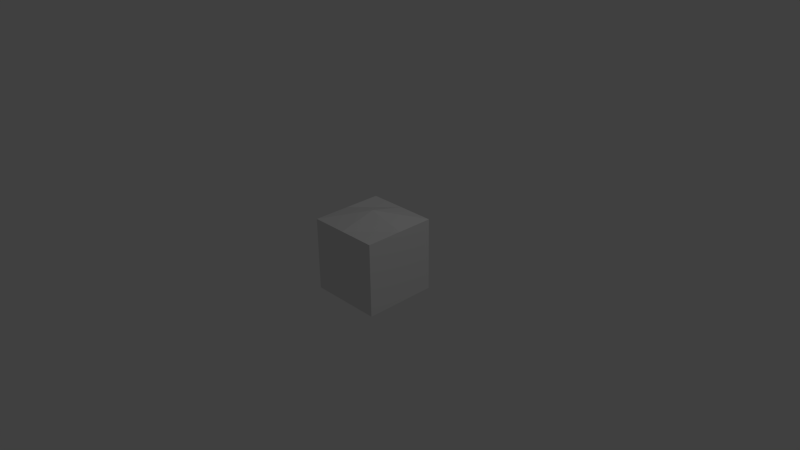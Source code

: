 # Source: BlockC.blend  (saved by Blender 2.72.0; exported with 4.5.12 LTS)
import bpy
from mathutils import Matrix  # noqa: F401  (used for matrix-valued properties, if any)

bpy.ops.wm.read_factory_settings(use_empty=True)
scene = bpy.context.scene
scene.name = 'Scene'

# ---- collections
col_collection_1 = bpy.data.collections.new('Collection 1'); scene.collection.children.link(col_collection_1)

# ---- materials (node trees are filled in below, after node groups)
mat_blockc = bpy.data.materials.new('BlockC')
mat_blockc.alpha_threshold = 0.0
mat_blockc.use_transparent_shadow = False
mat_blockc.roughness = 0.5
mat_blockc.line_color = (0.0, 0.0, 0.0, 1.0)

# ---- material node trees

# ---- world
world_world = bpy.data.worlds.new('World'); scene.world = world_world
world_world.color = (0.05088, 0.05088, 0.05088)
world_world.use_sun_shadow = False
world_world.sun_shadow_jitter_overblur = 0.0
world_world.cycles.sampling_method = 'MANUAL'
world_world.cycles.sample_map_resolution = 256

# ---- cameras
cam_camera = bpy.data.cameras.new('Camera')
cam_camera.clip_end = 100.0
cam_camera.lens = 35.0
cam_camera.sensor_width = 32.0
cam_camera.sensor_height = 18.0
cam_camera.ortho_scale = 7.314
cam_camera.dof.focus_distance = 0.0
cam_camera.dof.aperture_fstop = 128.0

# ---- lights
light_lamp = bpy.data.lights.new('Lamp', 'POINT')
light_lamp.transmission_factor = 0.0
light_lamp.cutoff_distance = 30.0
light_lamp.energy = 100.0
light_lamp.shadow_buffer_clip_start = 1.001
light_lamp.shadow_soft_size = 0.1
light_lamp.shadow_maximum_resolution = 0.006
light_lamp.use_absolute_resolution = True
light_lamp.cycles.use_multiple_importance_sampling = False

# ---- meshes
me_cube = bpy.data.meshes.new('Cube')
me_cube.from_pydata([(-0.5, -0.5, 0.5), (-0.5, -0.5, -0.5), (0.5, -0.5, -0.5), (0.5, -0.5, 0.5), (-0.5, 0.5, 0.5), (-0.5, 0.5, -0.5), (0.5, 0.5, -0.5), (0.5, 0.5, 0.5), (-0.5, 0.5, -2.11e-06), (-3.771e-06, 0.5, 0.5), (3.92e-06, 0.5, -0.5), (0.5, 0.5, 5.551e-06), (7.449e-08, 0.625, 2.173e-06)], [], [(12, 11, 6, 10), (0, 4, 8, 5, 1), (1, 5, 10, 6, 2), (2, 6, 11, 7, 3), (4, 0, 3, 7, 9), (8, 12, 10, 5), (4, 9, 12, 8), (9, 7, 11, 12)])
me_cube.materials.append(mat_blockc)
me_cube.use_remesh_preserve_volume = False
me_cube.use_remesh_preserve_attributes = False
me_cube.use_mirror_vertex_groups = False
me_cube.update()

# ---- objects
ob_cube = bpy.data.objects.new('Cube', me_cube)
ob_lamp = bpy.data.objects.new('Lamp', light_lamp)
ob_camera = bpy.data.objects.new('Camera', cam_camera)

# ---- transforms, parenting, visibility, modifiers, constraints
ob_cube.location = (0.0, 0.0, 0.0)
ob_cube.rotation_euler = (1.571, -0.0, -3.142)
ob_cube.lock_rotations_4d = False
ob_cube.empty_display_type = 'ARROWS'
ob_cube.lineart.crease_threshold = 0.0
ob_lamp.location = (4.076, 1.005, 5.904)
ob_lamp.rotation_euler = (0.6503, 0.05522, 1.866)
ob_lamp.lock_rotations_4d = False
ob_lamp.empty_display_type = 'ARROWS'
ob_lamp.color = (0.0, 0.0, 0.0, 0.0)
ob_lamp.lineart.crease_threshold = 0.0
ob_camera.location = (7.481, -6.508, 5.344)
ob_camera.rotation_euler = (1.109, 0.01082, 0.8149)
ob_camera.lock_rotations_4d = False
ob_camera.empty_display_type = 'ARROWS'
ob_camera.color = (0.0, 0.0, 0.0, 0.0)
ob_camera.display_type = 'WIRE'
ob_camera.lineart.crease_threshold = 0.0

# ---- collection membership
col_collection_1.objects.link(ob_cube)
col_collection_1.objects.link(ob_lamp)
col_collection_1.objects.link(ob_camera)

# ---- scene / render settings (as saved in the file)
scene.camera = ob_camera
scene.frame_start = 1; scene.frame_end = 250; scene.frame_set(3)
scene.render.engine = 'BLENDER_EEVEE_NEXT'
scene.render.resolution_percentage = 50
scene.render.dither_intensity = 0.0
scene.cycles.use_denoising = False
scene.cycles.samples = 10
scene.cycles.sampling_pattern = 'TABULATED_SOBOL'
scene.cycles.light_sampling_threshold = 0.0
scene.cycles.use_adaptive_sampling = False
scene.cycles.use_light_tree = False
scene.cycles.blur_glossy = 0.0
scene.cycles.pixel_filter_type = 'GAUSSIAN'
scene.cycles.sample_clamp_indirect = 0.0
scene.view_settings.view_transform = 'Standard'
bpy.context.view_layer.update()
